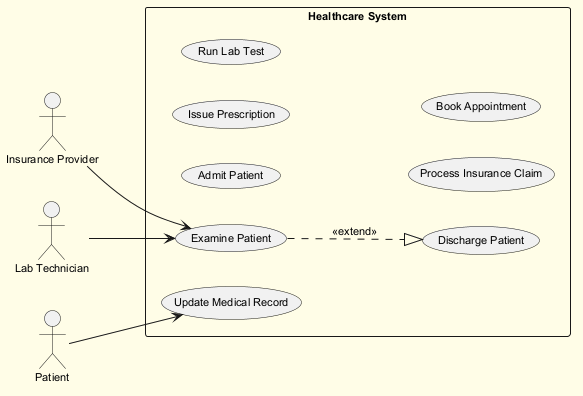

The diagram above was rendered by PlantUML. Its source (embedded in the PNG):
@startuml
skinparam backgroundColor #FFFDE7
skinparam classBackgroundColor #FFF9C4
skinparam classBorderColor #F57F17
skinparam defaultFontSize 11
left to right direction
actor "Lab Technician" as LT
actor "Patient" as P
actor "Insurance Provider" as IP
rectangle "Healthcare System" {
  usecase "Discharge Patient" as UC_DischargePatient
  usecase "Admit Patient" as UC_AdmitPatient
  usecase "Update Medical Record" as UC_UpdateMedicalRecord
  usecase "Issue Prescription" as UC_IssuePrescription
  usecase "Run Lab Test" as UC_RunLabTest
  usecase "Process Insurance Claim" as UC_ProcessInsuranceClaim
  usecase "Book Appointment" as UC_BookAppointment
  usecase "Examine Patient" as UC_ExaminePatient
}
LT --> UC_ExaminePatient
P --> UC_UpdateMedicalRecord
IP --> UC_ExaminePatient
UC_ExaminePatient ..|> UC_DischargePatient : <<extend>>
@enduml